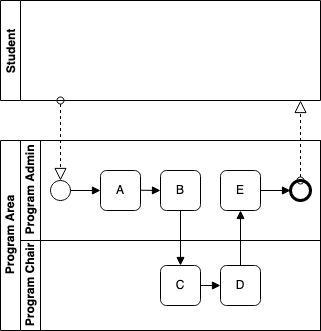

The diagram above was exported from draw.io. Its source (the exported page's mxGraphModel, read from the mxfile embedded in the PNG):
<mxGraphModel dx="541" dy="359" grid="1" gridSize="10" guides="1" tooltips="1" connect="1" arrows="1" fold="1" page="1" pageScale="1" pageWidth="1100" pageHeight="850" math="0" shadow="0">
  <root>
    <mxCell id="0" />
    <mxCell id="1" parent="0" />
    <mxCell id="11yo7N9pGyZS9FNBBMfn-15" value="Program Area" style="swimlane;html=1;childLayout=stackLayout;resizeParent=1;resizeParentMax=0;horizontal=0;startSize=20;horizontalStack=0;" vertex="1" parent="1">
      <mxGeometry x="80" y="280" width="320" height="190" as="geometry" />
    </mxCell>
    <mxCell id="11yo7N9pGyZS9FNBBMfn-16" value="Program Admin" style="swimlane;html=1;startSize=20;horizontal=0;" vertex="1" parent="11yo7N9pGyZS9FNBBMfn-15">
      <mxGeometry x="20" width="300" height="100" as="geometry" />
    </mxCell>
    <mxCell id="11yo7N9pGyZS9FNBBMfn-20" value="A" style="shape=ext;rounded=1;html=1;whiteSpace=wrap;" vertex="1" parent="11yo7N9pGyZS9FNBBMfn-16">
      <mxGeometry x="80" y="30" width="40" height="40" as="geometry" />
    </mxCell>
    <mxCell id="11yo7N9pGyZS9FNBBMfn-21" value="B" style="shape=ext;rounded=1;html=1;whiteSpace=wrap;" vertex="1" parent="11yo7N9pGyZS9FNBBMfn-16">
      <mxGeometry x="140" y="30" width="40" height="40" as="geometry" />
    </mxCell>
    <mxCell id="11yo7N9pGyZS9FNBBMfn-24" value="E" style="shape=ext;rounded=1;html=1;whiteSpace=wrap;" vertex="1" parent="11yo7N9pGyZS9FNBBMfn-16">
      <mxGeometry x="200" y="30" width="40" height="40" as="geometry" />
    </mxCell>
    <mxCell id="11yo7N9pGyZS9FNBBMfn-26" value="" style="shape=mxgraph.bpmn.shape;html=1;verticalLabelPosition=bottom;labelBackgroundColor=#ffffff;verticalAlign=top;align=center;perimeter=ellipsePerimeter;outlineConnect=0;outline=end;symbol=general;" vertex="1" parent="11yo7N9pGyZS9FNBBMfn-16">
      <mxGeometry x="270" y="40" width="20" height="20" as="geometry" />
    </mxCell>
    <mxCell id="11yo7N9pGyZS9FNBBMfn-25" value="" style="shape=mxgraph.bpmn.shape;html=1;verticalLabelPosition=bottom;labelBackgroundColor=#ffffff;verticalAlign=top;align=center;perimeter=ellipsePerimeter;outlineConnect=0;outline=standard;symbol=general;" vertex="1" parent="11yo7N9pGyZS9FNBBMfn-16">
      <mxGeometry x="30" y="40" width="20" height="20" as="geometry" />
    </mxCell>
    <mxCell id="11yo7N9pGyZS9FNBBMfn-28" value="" style="endArrow=block;endFill=1;endSize=6;html=1;" edge="1" parent="11yo7N9pGyZS9FNBBMfn-16">
      <mxGeometry width="100" relative="1" as="geometry">
        <mxPoint x="50" y="50" as="sourcePoint" />
        <mxPoint x="80" y="50" as="targetPoint" />
      </mxGeometry>
    </mxCell>
    <mxCell id="11yo7N9pGyZS9FNBBMfn-29" value="" style="endArrow=block;endFill=1;endSize=6;html=1;" edge="1" parent="11yo7N9pGyZS9FNBBMfn-16">
      <mxGeometry width="100" relative="1" as="geometry">
        <mxPoint x="120" y="49.70999999999998" as="sourcePoint" />
        <mxPoint x="140" y="50" as="targetPoint" />
      </mxGeometry>
    </mxCell>
    <mxCell id="11yo7N9pGyZS9FNBBMfn-31" value="" style="endArrow=block;endFill=1;endSize=6;html=1;entryX=0.5;entryY=0;entryDx=0;entryDy=0;" edge="1" parent="11yo7N9pGyZS9FNBBMfn-16" target="11yo7N9pGyZS9FNBBMfn-22">
      <mxGeometry width="100" relative="1" as="geometry">
        <mxPoint x="160" y="70" as="sourcePoint" />
        <mxPoint x="260" y="70" as="targetPoint" />
      </mxGeometry>
    </mxCell>
    <mxCell id="11yo7N9pGyZS9FNBBMfn-35" value="" style="endArrow=block;endFill=1;endSize=6;html=1;" edge="1" parent="11yo7N9pGyZS9FNBBMfn-16">
      <mxGeometry width="100" relative="1" as="geometry">
        <mxPoint x="240" y="50" as="sourcePoint" />
        <mxPoint x="270" y="50" as="targetPoint" />
      </mxGeometry>
    </mxCell>
    <mxCell id="11yo7N9pGyZS9FNBBMfn-36" value="" style="startArrow=oval;startFill=0;startSize=7;endArrow=block;endFill=0;endSize=10;dashed=1;html=1;" edge="1" parent="11yo7N9pGyZS9FNBBMfn-16">
      <mxGeometry width="100" relative="1" as="geometry">
        <mxPoint x="280" y="40" as="sourcePoint" />
        <mxPoint x="280" y="-40" as="targetPoint" />
      </mxGeometry>
    </mxCell>
    <mxCell id="11yo7N9pGyZS9FNBBMfn-17" value="Program Chair" style="swimlane;html=1;startSize=20;horizontal=0;" vertex="1" parent="11yo7N9pGyZS9FNBBMfn-15">
      <mxGeometry x="20" y="100" width="300" height="90" as="geometry" />
    </mxCell>
    <mxCell id="11yo7N9pGyZS9FNBBMfn-22" value="C" style="shape=ext;rounded=1;html=1;whiteSpace=wrap;" vertex="1" parent="11yo7N9pGyZS9FNBBMfn-17">
      <mxGeometry x="140" y="25" width="40" height="40" as="geometry" />
    </mxCell>
    <mxCell id="11yo7N9pGyZS9FNBBMfn-23" value="D" style="shape=ext;rounded=1;html=1;whiteSpace=wrap;" vertex="1" parent="11yo7N9pGyZS9FNBBMfn-17">
      <mxGeometry x="200" y="25" width="40" height="40" as="geometry" />
    </mxCell>
    <mxCell id="11yo7N9pGyZS9FNBBMfn-32" value="" style="endArrow=block;endFill=1;endSize=6;html=1;entryX=0;entryY=0.5;entryDx=0;entryDy=0;exitX=1;exitY=0.5;exitDx=0;exitDy=0;" edge="1" parent="11yo7N9pGyZS9FNBBMfn-17" source="11yo7N9pGyZS9FNBBMfn-22" target="11yo7N9pGyZS9FNBBMfn-23">
      <mxGeometry width="100" relative="1" as="geometry">
        <mxPoint x="130" y="-40.289999999999964" as="sourcePoint" />
        <mxPoint x="150" y="-40" as="targetPoint" />
      </mxGeometry>
    </mxCell>
    <mxCell id="11yo7N9pGyZS9FNBBMfn-33" value="" style="endArrow=block;endFill=1;endSize=6;html=1;entryX=0.5;entryY=1;entryDx=0;entryDy=0;exitX=0.5;exitY=0;exitDx=0;exitDy=0;" edge="1" parent="11yo7N9pGyZS9FNBBMfn-15" source="11yo7N9pGyZS9FNBBMfn-23" target="11yo7N9pGyZS9FNBBMfn-24">
      <mxGeometry width="100" relative="1" as="geometry">
        <mxPoint x="240" y="120" as="sourcePoint" />
        <mxPoint x="340" y="120" as="targetPoint" />
      </mxGeometry>
    </mxCell>
    <mxCell id="11yo7N9pGyZS9FNBBMfn-19" value="Student" style="swimlane;startSize=20;horizontal=0;" vertex="1" parent="1">
      <mxGeometry x="80" y="140" width="320" height="100" as="geometry" />
    </mxCell>
    <mxCell id="11yo7N9pGyZS9FNBBMfn-27" value="" style="startArrow=oval;startFill=0;startSize=7;endArrow=block;endFill=0;endSize=10;dashed=1;html=1;entryX=0.5;entryY=0;entryDx=0;entryDy=0;" edge="1" parent="1" target="11yo7N9pGyZS9FNBBMfn-25">
      <mxGeometry width="100" relative="1" as="geometry">
        <mxPoint x="140" y="240" as="sourcePoint" />
        <mxPoint x="240" y="240" as="targetPoint" />
      </mxGeometry>
    </mxCell>
  </root>
</mxGraphModel>